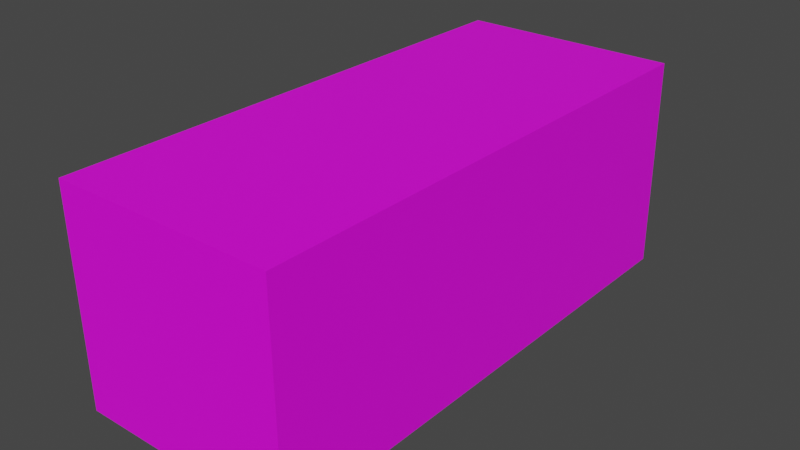 # Source: gn-satria.blend  (saved by Blender 3.5.10; exported with 4.5.12 LTS)
import bpy
from mathutils import Matrix  # noqa: F401  (used for matrix-valued properties, if any)

bpy.ops.wm.read_factory_settings(use_empty=True)
scene = bpy.context.scene
scene.name = 'Scene'

# ---- collections
col_collection = bpy.data.collections.new('Collection'); scene.collection.children.link(col_collection)

# ---- images (referenced by path relative to the original .blend; pixels are not part of the script)
import os
ASSET_DIR = os.environ.get("B2B_ASSET_DIR", "")  # directory of the original .blend (textures are referenced by path, not embedded)
HERE = os.path.dirname(os.path.abspath(__file__))  # packed textures are extracted next to this script under _unpacked/

def load_image(name, relpath, width, height, colorspace="sRGB"):
    """Load a texture the original file referenced (path relative to the .blend, or extracted next to this script)."""
    p = next((c for c in (os.path.join(HERE, relpath), os.path.join(ASSET_DIR, relpath)) if relpath and os.path.exists(c)), "")
    if p:
        img = bpy.data.images.load(p, check_existing=True)
        img.name = name
    else:  # same state as the original file: an image datablock whose file is absent (Cycles renders it pink)
        img = bpy.data.images.new(name, width, height)
        img.source = "FILE"
        img.filepath = "//" + (relpath or name)
    img.colorspace_settings.name = colorspace
    return img
img_gn_satria_2_png = load_image('gn_satria_2.png', 'gn_satria_2.png', 1024, 1024, 'sRGB')

# ---- materials (node trees are filled in below, after node groups)
mat_label = bpy.data.materials.new('label')
mat_label.use_transparent_shadow = False

# ---- material node trees
mat_label.use_nodes = True; mat_label.node_tree.nodes.clear()
_N = mat_label.node_tree.nodes; _L = mat_label.node_tree.links
n0 = _N.new('ShaderNodeBsdfPrincipled'); n0.name = 'Principled BSDF'; n0.location = (10, 300)
n0.distribution = 'GGX'
n0.subsurface_method = 'RANDOM_WALK_SKIN'
n0.inputs[3].default_value = 1.45
n0.inputs[27].default_value = (0.0, 0.0, 0.0, 1.0)
n0.inputs[28].default_value = 1.0
n1 = _N.new('ShaderNodeOutputMaterial'); n1.name = 'Material Output'; n1.location = (300, 300)
n2 = _N.new('ShaderNodeTexImage'); n2.name = 'Image Texture.001'; n2.location = (20, 220)
n3 = _N.new('ShaderNodeMapping'); n3.name = 'Mapping.001'; n3.location = (-160, 220)
n4 = _N.new('ShaderNodeTexCoord'); n4.name = 'Texture Coordinate.001'; n4.location = (-340, 220)
n5 = _N.new('ShaderNodeTexImage'); n5.name = 'Image Texture'; n5.location = (-280, 280)
n5.image = img_gn_satria_2_png
_L.new(n0.outputs[0], n1.inputs[0])
_L.new(n2.outputs[0], n1.inputs[1])
_L.new(n3.outputs[0], n2.inputs[0])
_L.new(n4.outputs[2], n3.inputs[0])
_L.new(n5.outputs[0], n0.inputs[0])
n1.is_active_output = True

# ---- world
world_world = bpy.data.worlds.new('World'); scene.world = world_world
world_world.use_nodes = True; world_world.node_tree.nodes.clear()
_N = world_world.node_tree.nodes; _L = world_world.node_tree.links
n0 = _N.new('ShaderNodeOutputWorld'); n0.name = 'World Output'; n0.location = (300, 300)
n1 = _N.new('ShaderNodeBackground'); n1.name = 'Background'; n1.location = (10, 300)
n1.inputs[0].default_value = (0.05088, 0.05088, 0.05088, 1.0)
_L.new(n1.outputs[0], n0.inputs[0])
n0.is_active_output = True
world_world.color = (0.05088, 0.05088, 0.05088)
world_world.use_sun_shadow = False
world_world.sun_shadow_jitter_overblur = 0.0

# ---- meshes
me_cube_001 = bpy.data.meshes.new('Cube.001')
me_cube_001.from_pydata([(-0.8492, -1.984, -0.8266), (-0.8492, -1.999, 0.8199), (-0.8492, 2.076, -0.8334), (-0.8492, 2.061, 0.813), (0.8492, -1.984, -0.8266), (0.8492, -1.999, 0.8199), (0.8492, 2.076, -0.8334), (0.8492, 2.061, 0.813)], [], [(0, 1, 3, 2), (2, 3, 7, 6), (6, 7, 5, 4), (4, 5, 1, 0), (2, 6, 4, 0), (7, 3, 1, 5)])
_uv = me_cube_001.uv_layers.new(name='UVMap')
_uv.uv.foreach_set('vector', [0.9916, 0.002432, 0.9907, 0.4982, 0.0217, 0.5021, 0.04944, 0.05297, 0.3338, 0.9946, 0.3041, 0.6686, 0.5663, 0.7903, 0.5666, 0.8866, 0.9941, 0.004129, 0.988, 0.4964, 0.02205, 0.4972, 0.04762, 0.05334, 0.08447, 0.8573, 0.06678, 0.6897, 0.837, 0.5954, 0.8308, 0.8768, 0.8061, 0.7346, 0.772, 0.874, 0.2067, 0.9238, 0.5899, 0.6921, 0.833, 0.6248, 0.8359, 0.5469, 0.5397, 0.5443, 0.03835, 0.6296])
me_cube_001.materials.append(mat_label)
me_cube_001.update()

# ---- objects
ob_cube = bpy.data.objects.new('Cube', me_cube_001)
ob_empty = bpy.data.objects.new('Empty', None)

# ---- transforms, parenting, visibility, modifiers, constraints
ob_cube.location = (0.6804, -0.00567, 0.0)
ob_empty.location = (1.553e-33, 0.0315, 6.995e-18)
ob_empty.rotation_euler = (1.571, -0.0, 1.571)
ob_empty.empty_display_type = 'IMAGE'
ob_empty.empty_display_size = 5.0
ob_empty.empty_image_depth = 'BACK'
ob_empty.show_empty_image_perspective = False
ob_empty.empty_image_side = 'FRONT'

# ---- collection membership
col_collection.objects.link(ob_cube)
col_collection.objects.link(ob_empty)

# ---- scene / render settings (as saved in the file)
scene.frame_start = 1; scene.frame_end = 250; scene.frame_set(1)
scene.render.engine = 'BLENDER_EEVEE_NEXT'
scene.cycles.sampling_pattern = 'TABULATED_SOBOL'
scene.view_settings.view_transform = 'Filmic'
bpy.context.view_layer.update()

# ---- added for rendering (the .blend has no active camera and no usable light): camera, sun
cam_auto = bpy.data.cameras.new('AutoCamera')
cam_auto.lens = 50.0
cam_auto.sensor_width = 36.0
cam_auto.clip_end = 1000.0
ob_auto_camera = bpy.data.objects.new('AutoCamera', cam_auto)
scene.collection.objects.link(ob_auto_camera)
ob_auto_camera.location = (5.04223, -5.20106, 3.48266)
ob_auto_camera.rotation_euler = (1.09748, -7.21219e-08, 0.694738)
scene.camera = ob_auto_camera
light_auto_sun = bpy.data.lights.new('AutoSun', 'SUN')
light_auto_sun.energy = 3.0
light_auto_sun.angle = 0.0523599
ob_auto_sun = bpy.data.objects.new('AutoSun', light_auto_sun)
scene.collection.objects.link(ob_auto_sun)
ob_auto_sun.rotation_euler = (0.872665, 0.174533, 0.523599)
bpy.context.view_layer.update()
